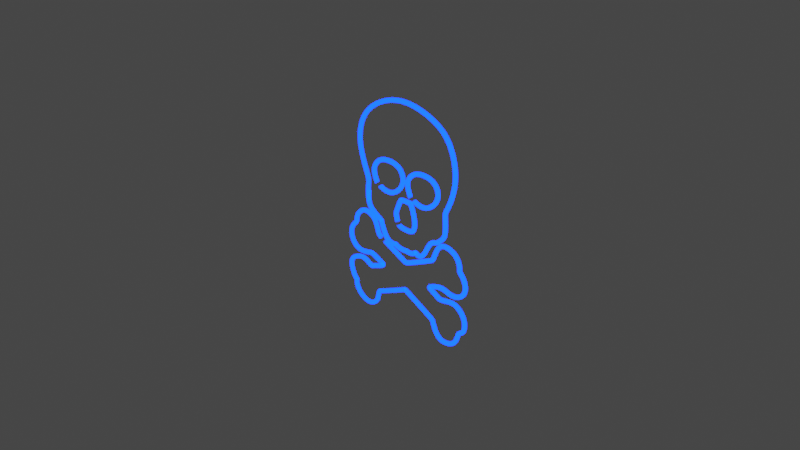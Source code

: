 # Source: skull.blend  (saved by Blender 2.93.21; exported with 4.5.12 LTS)
import bpy
from mathutils import Matrix  # noqa: F401  (used for matrix-valued properties, if any)

bpy.ops.wm.read_factory_settings(use_empty=True)
scene = bpy.context.scene
scene.name = 'Scene'

# ---- collections
col_collection = bpy.data.collections.new('Collection'); scene.collection.children.link(col_collection)

# ---- materials (node trees are filled in below, after node groups)
mat_material_001 = bpy.data.materials.new('Material.001')
mat_material_001.use_transparent_shadow = False

# ---- material node trees
mat_material_001.use_nodes = True; mat_material_001.node_tree.nodes.clear()
_N = mat_material_001.node_tree.nodes; _L = mat_material_001.node_tree.links
n0 = _N.new('ShaderNodeOutputMaterial'); n0.name = 'Material Output'; n0.location = (450, 300)
n1 = _N.new('ShaderNodeEmission'); n1.name = 'Emission'; n1.location = (10, 300)
n1.inputs[0].default_value = (0.0, 0.01251, 1.0, 1.0)
n1.inputs[1].default_value = 20.0
n2 = _N.new('ShaderNodeBsdfGlass'); n2.name = 'Glass BSDF'; n2.location = (19, 134)
n2.distribution = 'BECKMANN'
n2.inputs[2].default_value = 1.45
n3 = _N.new('ShaderNodeMixShader'); n3.name = 'Mix Shader'; n3.location = (230, 266)
_L.new(n1.outputs[0], n3.inputs[1])
_L.new(n3.outputs[0], n0.inputs[0])
_L.new(n2.outputs[0], n3.inputs[2])
n0.is_active_output = True

# ---- world
world_world = bpy.data.worlds.new('World'); scene.world = world_world
world_world.use_nodes = True; world_world.node_tree.nodes.clear()
_N = world_world.node_tree.nodes; _L = world_world.node_tree.links
n0 = _N.new('ShaderNodeOutputWorld'); n0.name = 'World Output'; n0.location = (300, 300)
n1 = _N.new('ShaderNodeBackground'); n1.name = 'Background'; n1.location = (10, 300)
n1.inputs[0].default_value = (0.05088, 0.05088, 0.05088, 1.0)
_L.new(n1.outputs[0], n0.inputs[0])
n0.is_active_output = True
world_world.color = (0.05088, 0.05088, 0.05088)
world_world.use_sun_shadow = False
world_world.sun_shadow_jitter_overblur = 0.0

# ---- cameras
cam_camera = bpy.data.cameras.new('Camera')
cam_camera.clip_end = 100.0
cam_camera.ortho_scale = 7.314

# ---- lights
light_light = bpy.data.lights.new('Light', 'POINT')
light_light.transmission_factor = 0.0
light_light.energy = 1000.0
light_light.shadow_soft_size = 0.1
light_light.shadow_maximum_resolution = 0.006
light_light.use_absolute_resolution = True

# ---- curves / text
cu_nurbscurve = bpy.data.curves.new('NurbsCurve', 'CURVE')
cu_nurbscurve.dimensions = '3D'
_sp = cu_nurbscurve.splines.new('NURBS'); _sp.points.add(36)
_sp.points.foreach_set('co', [-0.4328, -0.01899, 3.382e-09, 1.0, -0.4607, 0.02391, 1.738e-07, 1.0, -0.466, 0.1948, 1.434e-07, 1.0, -0.4598, 0.2317, -4.126e-08, 1.0, -0.4522, 0.3, -5.343e-08, 1.0, -0.494, 0.3874, -6.898e-08, 1.0, -0.6041, 0.6685, -1.19e-07, 1.0, -0.5509, 0.9647, -1.718e-07, 1.0, -0.3193, 1.181, -2.103e-07, 1.0, 0.06815, 1.31, -2.333e-07, 1.0, 0.4859, 1.208, -2.151e-07, 1.0, 0.71, 1.041, -1.853e-07, 1.0, 0.805, 0.6798, -1.211e-07, 1.0, 0.6986, 0.3722, -6.628e-08, 1.0, 0.6454, 0.2962, -5.275e-08, 1.0, 0.6492, 0.2431, -4.328e-08, 1.0, 0.6606, 0.03798, -6.763e-09, 1.0, 0.6037, -0.01899, 3.382e-09, 1.0, 0.5315, -0.08735, 1.556e-08, 1.0, 0.4479, -0.08735, 1.556e-08, 1.0, 0.353, -0.3152, 5.613e-08, 1.0, 0.2618, -0.319, 5.681e-08, 1.0, 0.2391, -0.2886, 5.14e-08, 1.0, 0.2049, -0.3304, 5.884e-08, 1.0, 0.1137, -0.3342, 5.952e-08, 1.0, 0.1023, -0.3228, 5.749e-08, 1.0, 0.08714, -0.338, 6.019e-08, 1.0, -0.0268, -0.3304, 5.884e-08, 1.0, -0.05719, -0.3038, 5.411e-08, 1.0, -0.08377, -0.3228, 5.749e-08, 1.0, -0.1952, -0.307, 5.467e-08, 1.0, -0.2699, -0.1139, 2.029e-08, 1.0, -0.2699, -0.1139, 2.029e-08, 1.0, -0.2699, -0.1139, 2.029e-08, 1.0, -0.418, -0.03798, 6.763e-09, 1.0, -0.494, 0.06836, -1.217e-08, 1.0, -0.3306, 0.7292, -1.299e-07, 1.0])
_sp.order_v = 0
cu_nurbscurve.materials.append(mat_material_001)
cu_nurbscurve.use_path = True
cu_nurbscurve.bevel_depth = 0.025
cu_nurbscurve.fill_mode = 'FULL'
cu_nurbscurve_001 = bpy.data.curves.new('NurbsCurve.001', 'CURVE')
cu_nurbscurve_001.dimensions = '3D'
_sp = cu_nurbscurve_001.splines.new('NURBS'); _sp.points.add(65)
_sp.points.foreach_set('co', [-0.3005, -0.2912, 5.185e-08, 1.0, -0.2594, -0.3135, 2.339e-07, 1.0, 0.06632, -0.4527, 2.587e-07, 1.0, 0.1011, -0.4684, 8.341e-08, 1.0, 0.1454, -0.4526, 8.059e-08, 1.0, 0.4745, -0.2975, 5.298e-08, 1.0, 0.4967, -0.2785, 4.96e-08, 1.0, 0.5537, -0.1044, 1.86e-08, 1.0, 0.6676, -0.05697, 1.014e-08, 1.0, 0.8132, -0.1076, 1.916e-08, 1.0, 0.8638, -0.2184, 3.889e-08, 1.0, 0.8512, -0.2754, 4.903e-08, 1.0, 0.905, -0.307, 5.467e-08, 1.0, 0.9588, -0.4304, 7.665e-08, 1.0, 0.9018, -0.5475, 9.75e-08, 1.0, 0.7531, -0.5982, 1.065e-07, 1.0, 0.6201, -0.5317, 9.468e-08, 1.0, 0.4429, -0.6077, 1.082e-07, 1.0, 0.4397, -0.6172, 1.099e-07, 1.0, 0.5726, -0.6836, 1.217e-07, 1.0, 0.598, -0.6963, 1.24e-07, 1.0, 0.6929, -0.6741, 1.2e-07, 1.0, 0.8132, -0.6488, 1.155e-07, 1.0, 0.9493, -0.7596, 1.353e-07, 1.0, 0.9493, -0.9305, 1.657e-07, 1.0, 0.8607, -0.9685, 1.725e-07, 1.0, 0.8543, -1.025, 1.826e-07, 1.0, 0.8005, -1.143, 2.035e-07, 1.0, 0.617, -1.184, 2.108e-07, 1.0, 0.5283, -1.082, 1.927e-07, 1.0, 0.4999, -0.978, 1.742e-07, 1.0, 0.4745, -0.9653, 1.719e-07, 1.0, 0.1169, -0.7976, 1.42e-07, 1.0, 0.08524, -0.7881, 1.403e-07, 1.0, 0.06625, -0.8007, 1.426e-07, 1.0, -0.2692, -0.9558, 1.702e-07, 1.0, -0.3104, -0.9653, 1.719e-07, 1.0, -0.3231, -1.025, 1.826e-07, 1.0, -0.342, -1.114, 1.984e-07, 1.0, -0.4655, -1.193, 2.125e-07, 1.0, -0.6301, -1.124, 2.001e-07, 1.0, -0.6839, -1.0, 1.781e-07, 1.0, -0.6585, -0.9717, 1.73e-07, 1.0, -0.7092, -0.9527, 1.696e-07, 1.0, -0.7756, -0.7723, 1.375e-07, 1.0, -0.6934, -0.6931, 1.234e-07, 1.0, -0.5446, -0.6362, 1.133e-07, 1.0, -0.4275, -0.7185, 1.279e-07, 1.0, -0.4053, -0.6963, 1.24e-07, 1.0, -0.2566, -0.6457, 1.15e-07, 1.0, -0.2376, -0.6172, 1.099e-07, 1.0, -0.2882, -0.6014, 1.071e-07, 1.0, -0.4117, -0.5507, 9.807e-08, 1.0, -0.4307, -0.5507, 9.807e-08, 1.0, -0.5857, -0.595, 1.06e-07, 1.0, -0.6997, -0.5539, 9.863e-08, 1.0, -0.7598, -0.4273, 7.609e-08, 1.0, -0.7187, -0.3165, 5.636e-08, 1.0, -0.6459, -0.2659, 4.734e-08, 1.0, -0.6585, -0.1962, 3.494e-08, 1.0, -0.5826, -0.1013, 1.804e-08, 1.0, -0.4845, -0.06963, 1.24e-08, 1.0, -0.3579, -0.1203, 2.142e-08, 1.0, -0.3136, -0.2722, 4.847e-08, 1.0, -0.3009, -0.2975, 5.298e-08, 1.0, -0.1015, -0.3766, 6.707e-08, 1.0])
_sp.order_v = 0
cu_nurbscurve_001.materials.append(mat_material_001)
cu_nurbscurve_001.use_path = True
cu_nurbscurve_001.bevel_depth = 0.025
cu_nurbscurve_001.fill_mode = 'FULL'
cu_nurbscurve_002 = bpy.data.curves.new('NurbsCurve.002', 'CURVE')
cu_nurbscurve_002.dimensions = '3D'
_sp = cu_nurbscurve_002.splines.new('NURBS'); _sp.points.add(10)
_sp.points.foreach_set('co', [-0.291, 0.2532, -4.509e-08, 1.0, -0.3227, 0.2847, 1.274e-07, 1.0, -0.3768, 0.4018, 1.065e-07, 1.0, -0.3642, 0.4874, -8.679e-08, 1.0, -0.2597, 0.5919, -1.054e-07, 1.0, -0.04769, 0.5982, -1.065e-07, 1.0, 0.05675, 0.5191, -9.243e-08, 1.0, 0.06625, 0.3798, -6.763e-08, 1.0, -0.09517, 0.2279, -4.058e-08, 1.0, -0.2851, 0.2532, -4.509e-08, 1.0, -0.437, 0.4051, -7.214e-08, 1.0])
_sp.order_v = 0
cu_nurbscurve_002.materials.append(mat_material_001)
cu_nurbscurve_002.use_path = True
cu_nurbscurve_002.bevel_depth = 0.025
cu_nurbscurve_002.fill_mode = 'FULL'
cu_nurbscurve_003 = bpy.data.curves.new('NurbsCurve.003', 'CURVE')
cu_nurbscurve_003.dimensions = '3D'
_sp = cu_nurbscurve_003.splines.new('NURBS'); _sp.points.add(10)
_sp.points.foreach_set('co', [-0.291, 0.2532, -4.509e-08, 1.0, -0.3227, 0.2847, 1.274e-07, 1.0, -0.3768, 0.4018, 1.065e-07, 1.0, -0.3642, 0.4874, -8.679e-08, 1.0, -0.2597, 0.5919, -1.054e-07, 1.0, -0.04769, 0.5982, -1.065e-07, 1.0, 0.05675, 0.5191, -9.243e-08, 1.0, 0.06625, 0.3798, -6.763e-08, 1.0, -0.09517, 0.2279, -4.058e-08, 1.0, -0.2851, 0.2532, -4.509e-08, 1.0, -0.437, 0.4051, -7.214e-08, 1.0])
_sp.order_v = 0
cu_nurbscurve_003.materials.append(mat_material_001)
cu_nurbscurve_003.use_path = True
cu_nurbscurve_003.bevel_depth = 0.025
cu_nurbscurve_003.fill_mode = 'FULL'
cu_nurbscurve_004 = bpy.data.curves.new('NurbsCurve.004', 'CURVE')
cu_nurbscurve_004.dimensions = '3D'
_sp = cu_nurbscurve_004.splines.new('NURBS'); _sp.points.add(12)
_sp.points.foreach_set('co', [-0.007378, -0.07976, 1.42e-08, 1.0, -0.02011, -0.04446, 1.86e-07, 1.0, -0.04825, 0.0391, 1.711e-07, 1.0, -0.0382, 0.07596, -1.353e-08, 1.0, 0.01877, 0.2089, -3.72e-08, 1.0, 0.03017, 0.2241, -3.99e-08, 1.0, 0.1555, 0.2279, -4.058e-08, 1.0, 0.1745, 0.2241, -3.99e-08, 1.0, 0.2353, 0.04558, -8.116e-09, 1.0, 0.2201, -0.05317, 9.468e-09, 1.0, 0.1783, -0.09495, 1.691e-08, 1.0, -0.02301, -0.09495, 1.691e-08, 1.0, -0.09897, 0.04558, -8.116e-09, 1.0])
_sp.order_v = 0
cu_nurbscurve_004.materials.append(mat_material_001)
cu_nurbscurve_004.use_path = True
cu_nurbscurve_004.bevel_depth = 0.025
cu_nurbscurve_004.fill_mode = 'FULL'

# ---- objects
ob_light = bpy.data.objects.new('Light', light_light)
ob_camera = bpy.data.objects.new('Camera', cam_camera)
ob_empty = bpy.data.objects.new('Empty', None)
ob_nurbscurve = bpy.data.objects.new('NurbsCurve', cu_nurbscurve)
ob_nurbscurve_001 = bpy.data.objects.new('NurbsCurve.001', cu_nurbscurve_001)
ob_nurbscurve_002 = bpy.data.objects.new('NurbsCurve.002', cu_nurbscurve_002)
ob_nurbscurve_003 = bpy.data.objects.new('NurbsCurve.003', cu_nurbscurve_003)
ob_nurbscurve_004 = bpy.data.objects.new('NurbsCurve.004', cu_nurbscurve_004)

# ---- transforms, parenting, visibility, modifiers, constraints
ob_light.location = (4.076, 1.005, 5.904)
ob_light.rotation_euler = (0.6503, 0.05522, 1.866)
ob_light.lock_rotations_4d = False
ob_light.empty_display_type = 'ARROWS'
ob_light.color = (0.0, 0.0, 0.0, 0.0)
ob_light.lineart.crease_threshold = 0.0
ob_camera.location = (7.359, -6.926, 4.958)
ob_camera.rotation_euler = (1.109, 0.0, 0.8149)
ob_camera.lock_rotations_4d = False
ob_camera.empty_display_type = 'ARROWS'
ob_camera.color = (0.0, 0.0, 0.0, 0.0)
ob_camera.display_type = 'WIRE'
ob_camera.lineart.crease_threshold = 0.0
ob_empty.location = (-8.884, -1.558e-07, 1.159)
ob_empty.rotation_euler = (1.571, 0.0, 3.142)
ob_empty.empty_display_type = 'IMAGE'
ob_empty.empty_display_size = 5.0
ob_empty.empty_image_offset = (-2.296, -0.7746)
ob_nurbscurve.location = (0.0, 0.0, 0.0)
ob_nurbscurve.rotation_euler = (1.571, -0.0, 0.0)
_m = ob_nurbscurve.modifiers.new('Subdivision', 'SUBSURF')
_m.levels = 3
_m.render_levels = 4
ob_nurbscurve_001.location = (0.0, 0.0, 0.0)
ob_nurbscurve_001.rotation_euler = (1.571, -0.0, 0.0)
_m = ob_nurbscurve_001.modifiers.new('Subdivision', 'SUBSURF')
_m.levels = 3
_m.render_levels = 4
ob_nurbscurve_002.location = (0.0, 0.0, 0.0)
ob_nurbscurve_002.rotation_euler = (-1.571, -0.0, 0.0)
ob_nurbscurve_002.scale = (1.0, -1.0, 1.0)
_m = ob_nurbscurve_002.modifiers.new('Subdivision', 'SUBSURF')
_m.levels = 3
_m.render_levels = 4
ob_nurbscurve_003.location = (0.4906, -4.252e-10, -0.003165)
ob_nurbscurve_003.rotation_euler = (1.571, -0.0, 0.0)
_m = ob_nurbscurve_003.modifiers.new('Subdivision', 'SUBSURF')
_m.levels = 3
_m.render_levels = 4
ob_nurbscurve_004.location = (0.0, 0.0, 0.0)
ob_nurbscurve_004.rotation_euler = (1.571, -0.0, 0.0)
_m = ob_nurbscurve_004.modifiers.new('Subdivision', 'SUBSURF')
_m.levels = 3
_m.render_levels = 4

# ---- collection membership
col_collection.objects.link(ob_light)
col_collection.objects.link(ob_camera)
col_collection.objects.link(ob_empty)
col_collection.objects.link(ob_nurbscurve)
col_collection.objects.link(ob_nurbscurve_001)
col_collection.objects.link(ob_nurbscurve_002)
col_collection.objects.link(ob_nurbscurve_003)
col_collection.objects.link(ob_nurbscurve_004)

# ---- scene / render settings (as saved in the file)
scene.camera = ob_camera
scene.frame_start = 1; scene.frame_end = 250; scene.frame_set(2)
scene.render.engine = 'BLENDER_EEVEE_NEXT'
scene.cycles.use_denoising = False
scene.cycles.samples = 128
scene.cycles.sampling_pattern = 'TABULATED_SOBOL'
scene.cycles.use_adaptive_sampling = False
scene.cycles.use_light_tree = False
scene.view_settings.view_transform = 'Filmic'
bpy.context.view_layer.update()
